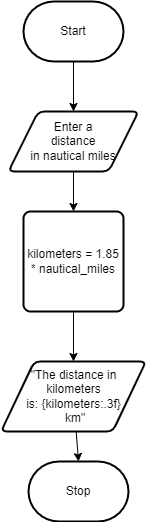

The diagram above was exported from draw.io. Its source (the exported page's mxGraphModel, read from the mxfile embedded in the PNG):
<mxGraphModel dx="702" dy="112" grid="1" gridSize="10" guides="1" tooltips="1" connect="1" arrows="1" fold="1" page="1" pageScale="1" pageWidth="850" pageHeight="1100" math="0" shadow="0">
  <root>
    <mxCell id="0" />
    <mxCell id="1" parent="0" />
    <mxCell id="5" style="edgeStyle=none;html=1;entryX=0.5;entryY=0;entryDx=0;entryDy=0;" parent="1" source="6" target="7" edge="1">
      <mxGeometry relative="1" as="geometry" />
    </mxCell>
    <mxCell id="6" value="Start" style="strokeWidth=2;html=1;shape=mxgraph.flowchart.terminator;whiteSpace=wrap;" parent="1" vertex="1">
      <mxGeometry x="320" y="30" width="100" height="60" as="geometry" />
    </mxCell>
    <mxCell id="20" value="" style="edgeStyle=none;html=1;" parent="1" source="7" target="14" edge="1">
      <mxGeometry relative="1" as="geometry" />
    </mxCell>
    <mxCell id="7" value="Enter a &lt;br&gt;distance &lt;br&gt;in nautical miles" style="shape=parallelogram;html=1;strokeWidth=2;perimeter=parallelogramPerimeter;whiteSpace=wrap;rounded=1;arcSize=12;size=0.23;" parent="1" vertex="1">
      <mxGeometry x="305" y="140" width="130" height="60" as="geometry" />
    </mxCell>
    <mxCell id="21" style="edgeStyle=none;html=1;" parent="1" source="14" target="16" edge="1">
      <mxGeometry relative="1" as="geometry" />
    </mxCell>
    <mxCell id="14" value="kilometers = 1.85 * nautical_miles" style="rounded=1;whiteSpace=wrap;html=1;absoluteArcSize=1;arcSize=14;strokeWidth=2;" parent="1" vertex="1">
      <mxGeometry x="320" y="240" width="100" height="100" as="geometry" />
    </mxCell>
    <mxCell id="22" style="edgeStyle=none;html=1;entryX=0.5;entryY=0;entryDx=0;entryDy=0;entryPerimeter=0;" parent="1" source="16" target="17" edge="1">
      <mxGeometry relative="1" as="geometry" />
    </mxCell>
    <mxCell id="16" value="&quot;The distance in kilometers &lt;br&gt;is: {kilometers:.3f}&lt;br&gt;&amp;nbsp;km&quot;" style="shape=parallelogram;html=1;strokeWidth=2;perimeter=parallelogramPerimeter;whiteSpace=wrap;rounded=1;arcSize=12;size=0.23;" parent="1" vertex="1">
      <mxGeometry x="297.5" y="390" width="145" height="70" as="geometry" />
    </mxCell>
    <mxCell id="17" value="Stop" style="strokeWidth=2;html=1;shape=mxgraph.flowchart.terminator;whiteSpace=wrap;" parent="1" vertex="1">
      <mxGeometry x="325" y="490" width="100" height="60" as="geometry" />
    </mxCell>
  </root>
</mxGraphModel>